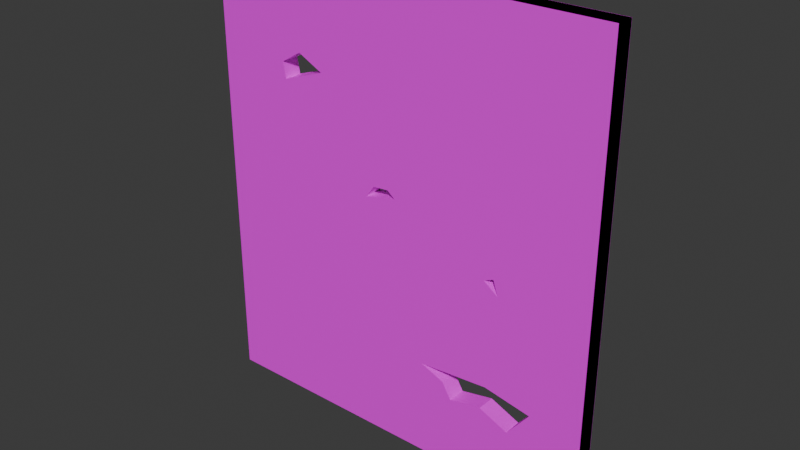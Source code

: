# Source: destructable_wall.blend  (saved by Blender 4.3.34; exported with 4.5.12 LTS)
import bpy
from mathutils import Matrix  # noqa: F401  (used for matrix-valued properties, if any)

bpy.ops.wm.read_factory_settings(use_empty=True)
scene = bpy.context.scene
scene.name = 'Scene'

# ---- collections
col_collection = bpy.data.collections.new('Collection'); scene.collection.children.link(col_collection)

# ---- images (referenced by path relative to the original .blend; pixels are not part of the script)
import os
ASSET_DIR = os.environ.get("B2B_ASSET_DIR", "")  # directory of the original .blend (textures are referenced by path, not embedded)
HERE = os.path.dirname(os.path.abspath(__file__))  # packed textures are extracted next to this script under _unpacked/

def load_image(name, relpath, width, height, colorspace="sRGB"):
    """Load a texture the original file referenced (path relative to the .blend, or extracted next to this script)."""
    p = next((c for c in (os.path.join(HERE, relpath), os.path.join(ASSET_DIR, relpath)) if relpath and os.path.exists(c)), "")
    if p:
        img = bpy.data.images.load(p, check_existing=True)
        img.name = name
    else:  # same state as the original file: an image datablock whose file is absent (Cycles renders it pink)
        img = bpy.data.images.new(name, width, height)
        img.source = "FILE"
        img.filepath = "//" + (relpath or name)
    img.colorspace_settings.name = colorspace
    return img
img_bathroom_tiles_basecolor_jpg = load_image('bathroom_tiles_basecolor.jpg', 'bathroom_tiles_basecolor.jpg', 1024, 1024, 'sRGB')

# ---- materials (node trees are filled in below, after node groups)
mat_bathroomwalls = bpy.data.materials.new('BathroomWalls')
mat_bathroomwalls.diffuse_color = (0.2717, 0.8001, 0.6752, 1.0)

# ---- material node trees
mat_bathroomwalls.use_nodes = True; mat_bathroomwalls.node_tree.nodes.clear()
_N = mat_bathroomwalls.node_tree.nodes; _L = mat_bathroomwalls.node_tree.links
n0 = _N.new('ShaderNodeBsdfPrincipled'); n0.name = 'Principled BSDF'; n0.location = (10, 300)
n1 = _N.new('ShaderNodeOutputMaterial'); n1.name = 'Material Output'; n1.location = (300, 300)
n2 = _N.new('ShaderNodeTexImage'); n2.name = 'Image Texture'; n2.location = (30, -40)
n2.label = 'Base Color'
n2.image = img_bathroom_tiles_basecolor_jpg
n3 = _N.new('ShaderNodeMapping'); n3.name = 'Mapping'; n3.location = (230, -40)
n3.inputs[3].default_value = (20.0, 20.0, 20.0)
n4 = _N.new('ShaderNodeTexCoord'); n4.name = 'Texture Coordinate'; n4.location = (30, -40)
n5 = _N.new('NodeFrame'); n5.name = 'Frame'; n5.location = (-1270, 340)
n5.label = 'Mapping'
n5.width = 400
n6 = _N.new('NodeFrame'); n6.name = 'Frame.001'; n6.location = (-570, 540)
n6.label = 'Textures'
n6.width = 300
n2.parent = n6
n3.parent = n5
n4.parent = n5
_L.new(n0.outputs[0], n1.inputs[0])
_L.new(n2.outputs[0], n0.inputs[0])
_L.new(n3.outputs[0], n2.inputs[0])
_L.new(n4.outputs[2], n3.inputs[0])
n1.is_active_output = True

# ---- world
world_world = bpy.data.worlds.new('World'); scene.world = world_world
world_world.use_nodes = True; world_world.node_tree.nodes.clear()
_N = world_world.node_tree.nodes; _L = world_world.node_tree.links
n0 = _N.new('ShaderNodeOutputWorld'); n0.name = 'World Output'; n0.location = (300, 300)
n1 = _N.new('ShaderNodeBackground'); n1.name = 'Background'; n1.location = (10, 300)
n1.inputs[0].default_value = (0.05088, 0.05088, 0.05088, 1.0)
_L.new(n1.outputs[0], n0.inputs[0])
n0.is_active_output = True
world_world.color = (0.05088, 0.05088, 0.05088)
world_world.sun_shadow_jitter_overblur = 0.0

# ---- meshes
me_cube_001 = bpy.data.meshes.new('Cube.001')
me_cube_001.from_pydata([(-2.25, -0.1, -2.5), (-2.25, -0.1, 2.5), (-2.25, 0.1, -2.5), (-2.25, 0.1, 2.5), (2.25, -0.1, -2.5), (2.25, -0.1, 2.5), (2.25, 0.1, -2.5), (2.25, 0.1, 2.5), (-1.427, -0.1, 1.399), (-1.191, -0.1, 1.538), (-0.907, -0.1, 1.394), (-1.394, -0.1, 1.225), (-0.2445, -0.1, 0.3787), (-0.0707, -0.1, 0.3929), (0.01905, -0.1, 0.3209), (-0.3432, -0.1, 0.2471), (1.682, -0.1, -1.451), (1.159, -0.1, -1.354), (0.375, -0.1, -1.417), (0.641, -0.1, -1.523), (0.7464, -0.1, -1.698), (1.108, -0.1, -1.624), (1.436, -0.1, -1.765), (1.205, -0.1, -0.1309), (1.097, -0.1, -0.1786), (1.259, -0.1, -0.2946), (2.25, -0.1, 2.5), (-2.25, -0.1, 2.5), (-1.427, -0.1, 1.399), (-1.191, -0.1, 1.538), (-0.907, -0.1, 1.394), (2.25, -0.1, 2.5), (-2.25, -0.1, 2.5), (-1.427, -0.1, 1.399), (-1.191, -0.1, 1.538), (-0.907, -0.1, 1.394), (2.25, -0.1, 2.5), (-2.25, -0.1, 2.5), (-1.427, -0.1, 1.399), (-1.191, -0.1, 1.538), (-0.907, -0.1, 1.394), (2.25, -0.1, 2.5), (-2.25, -0.1, 2.5), (-1.427, -0.1, 1.399), (-1.191, -0.1, 1.538), (-0.907, -0.1, 1.394), (2.25, 0.103, 2.5), (-2.25, 0.103, 2.5), (-1.427, 0.103, 1.399), (-1.191, 0.103, 1.538), (-0.907, 0.103, 1.394), (-0.907, 0.1015, 1.394), (2.25, 0.1015, 2.5), (-0.2445, 0.1015, 0.3787), (-0.0707, 0.1015, 0.3929), (0.01905, 0.1015, 0.3209), (-0.3432, 0.1015, 0.2471), (-2.25, 0.1018, -2.5), (-2.25, 0.1018, 2.5), (2.25, 0.1018, 2.5), (2.25, 0.1018, -2.5), (-0.907, 0.1018, 1.394), (-1.394, 0.1018, 1.225), (-1.427, 0.1018, 1.399), (0.01905, 0.1018, 0.3209), (-0.3432, 0.1018, 0.2471), (1.205, 0.1018, -0.1309), (1.097, 0.1018, -0.1786), (1.259, 0.1018, -0.2946), (1.682, 0.1086, -1.451), (1.159, 0.1086, -1.354), (0.375, 0.1086, -1.417), (2.25, 0.1086, -2.5), (-2.25, 0.1086, -2.5), (1.097, 0.1086, -0.1786), (1.259, 0.1086, -0.2946), (-2.25, 0.1061, -2.5), (2.25, 0.1061, -2.5), (0.375, 0.1061, -1.417), (0.641, 0.1061, -1.523), (0.7464, 0.1061, -1.698), (1.108, 0.1061, -1.624), (1.436, 0.1061, -1.765), (1.682, 0.1061, -1.451)], [], [(0, 1, 3, 2), (4, 25, 75, 72), (6, 7, 5, 4), (18, 0, 76, 78), (2, 6, 4, 0), (7, 3, 1, 5), (30, 26, 31, 35), (5, 1, 27, 26), (10, 15, 56, 51), (10, 5, 26, 30), (0, 24, 67, 57), (8, 9, 29, 28), (1, 8, 28, 27), (9, 10, 30, 29), (32, 33, 38, 37), (28, 29, 34, 33), (27, 28, 33, 32), (29, 30, 35, 34), (26, 27, 32, 31), (36, 37, 42, 41), (34, 35, 40, 39), (31, 32, 37, 36), (35, 31, 36, 40), (33, 34, 39, 38), (43, 44, 49, 48), (40, 36, 41, 45), (38, 39, 44, 43), (37, 38, 43, 42), (39, 40, 45, 44), (47, 48, 49, 50, 46), (42, 43, 48, 47), (44, 45, 50, 49), (41, 42, 47, 46), (45, 41, 46, 50), (51, 56, 53, 54, 55, 52), (15, 12, 53, 56), (13, 14, 55, 54), (14, 5, 52, 55), (12, 13, 54, 53), (5, 10, 51, 52), (66, 68, 60, 59, 64, 65, 61, 62, 63, 58, 57, 67), (14, 15, 65, 64), (8, 1, 58, 63), (10, 11, 62, 61), (23, 25, 68, 66), (1, 0, 57, 58), (11, 8, 63, 62), (5, 14, 64, 59), (25, 4, 60, 68), (4, 5, 59, 60), (24, 23, 66, 67), (15, 10, 61, 65), (73, 71, 70, 69, 72, 75, 74), (18, 17, 70, 71), (25, 24, 74, 75), (0, 18, 71, 73), (24, 0, 73, 74), (17, 16, 69, 70), (16, 4, 72, 69), (77, 83, 82, 81, 80, 79, 78, 76), (0, 4, 77, 76), (16, 22, 82, 83), (21, 20, 80, 81), (19, 18, 78, 79), (4, 16, 83, 77), (22, 21, 81, 82), (20, 19, 79, 80), (41, 45, 44, 43, 42), (15, 12, 13, 14, 5, 45, 41, 10), (24, 0, 1, 43, 42, 8, 11, 10, 15, 14, 5, 4, 25, 23), (4, 16, 17, 18, 0, 24, 25), (0, 18, 19, 20, 21, 22, 16, 4)])
_uv = me_cube_001.uv_layers.new(name='UVMap')
_uv.uv.foreach_set('vector', [0.9378, 0.4865, 0.9378, 0.0, 0.9582, 0.0, 0.9582, 0.4865, 0.9787, 0.8438, 0.9787, 0.5991, 1.0, 0.5991, 1.0, 0.8438, 0.9378, 0.9679, 0.9378, 0.4865, 0.9582, 0.4865, 0.9582, 0.9679, 0.9792, 0.02619, 0.9792, 0.3015, 0.9582, 0.3015, 0.9582, 0.02619, 0.7492, 0.9668, 0.7492, 0.5096, 0.7696, 0.5096, 0.7696, 0.9668, 0.811, 0.5096, 0.811, 0.9509, 0.7906, 0.9509, 0.7906, 0.5096, 0.3493, 0.5096, 0.3493, 0.5096, 0.3493, 0.5096, 0.3493, 0.5096, 0.3493, 0.5096, 0.3493, 0.5096, 0.3493, 0.5096, 0.3493, 0.5096, 0.5009, 0.8505, 0.5009, 0.9798, 0.4804, 0.9798, 0.4804, 0.8505, 0.3493, 0.5096, 0.3493, 0.5096, 0.3493, 0.5096, 0.3493, 0.5096, 0.8322, 0.9141, 0.8322, 0.5215, 0.8528, 0.5215, 0.8528, 0.9141, 0.3493, 0.5096, 0.3493, 0.5096, 0.3493, 0.5096, 0.3493, 0.5096, 0.3493, 0.5096, 0.3493, 0.5096, 0.3493, 0.5096, 0.3493, 0.5096, 0.3493, 0.5096, 0.3493, 0.5096, 0.3493, 0.5096, 0.3493, 0.5096, 0.3493, 0.5096, 0.3493, 0.5096, 0.3493, 0.5096, 0.3493, 0.5096, 0.3493, 0.5096, 0.3493, 0.5096, 0.3493, 0.5096, 0.3493, 0.5096, 0.3493, 0.5096, 0.3493, 0.5096, 0.3493, 0.5096, 0.3493, 0.5096, 0.3493, 0.5096, 0.3493, 0.5096, 0.3493, 0.5096, 0.3493, 0.5096, 0.3493, 0.5096, 0.3493, 0.5096, 0.3493, 0.5096, 0.3493, 0.5096, 0.3493, 0.5096, 0.3493, 0.5096, 0.3493, 0.5096, 0.3493, 0.5096, 0.3493, 0.5096, 0.3493, 0.5096, 0.3493, 0.5096, 0.3493, 0.5096, 0.3493, 0.5096, 0.3493, 0.5096, 0.3493, 0.5096, 0.3493, 0.5096, 0.3493, 0.5096, 0.3493, 0.5096, 0.3493, 0.5096, 0.3493, 0.5096, 0.3493, 0.5096, 0.3493, 0.5096, 0.3493, 0.5096, 0.3493, 0.5096, 0.8528, 0.9008, 0.8528, 0.8737, 0.8735, 0.8737, 0.8735, 0.9008, 0.3493, 0.5096, 0.3493, 0.5096, 0.3493, 0.5096, 0.3493, 0.5096, 0.3493, 0.5096, 0.3493, 0.5096, 0.3493, 0.5096, 0.3493, 0.5096, 0.3493, 0.5096, 0.3493, 0.5096, 0.3493, 0.5096, 0.3493, 0.5096, 0.3493, 0.5096, 0.3493, 0.5096, 0.3493, 0.5096, 0.3493, 0.5096, 0.2366, 0.5096, 0.3488, 0.5934, 0.3346, 0.6175, 0.3493, 0.6465, 0.2366, 0.9682, 0.4804, 0.8505, 0.4804, 0.9841, 0.4597, 0.9841, 0.4597, 0.8505, 0.8528, 0.8737, 0.8528, 0.8499, 0.8735, 0.8499, 0.8735, 0.8737, 0.7492, 0.5096, 0.7492, 0.9668, 0.7285, 0.9668, 0.7285, 0.5096, 0.8528, 0.8499, 0.8528, 0.5096, 0.8735, 0.5096, 0.8735, 0.8499, 0.5941, 0.8505, 0.4648, 0.8349, 0.4742, 0.821, 0.4697, 0.8038, 0.4597, 0.7976, 0.5941, 0.5096, 0.6053, 0.8813, 0.6053, 0.868, 0.6259, 0.868, 0.6259, 0.8813, 0.6461, 0.8505, 0.6561, 0.8505, 0.6561, 0.8711, 0.6461, 0.8711, 0.9582, 0.8622, 0.9582, 0.583, 0.9787, 0.583, 0.9787, 0.8622, 0.6053, 0.868, 0.6053, 0.8505, 0.6259, 0.8505, 0.6259, 0.868, 0.9153, 0.5096, 0.9153, 0.8392, 0.8947, 0.8392, 0.8947, 0.5096, 0.1065, 0.2681, 0.101, 0.2848, 0.0, 0.5096, 0.0, 0.0, 0.2274, 0.2221, 0.2643, 0.2296, 0.3218, 0.1127, 0.3713, 0.13, 0.3748, 0.1122, 0.4586, 0.0, 0.4586, 0.5096, 0.1175, 0.273, 0.9788, 0.5456, 0.9788, 0.583, 0.9582, 0.583, 0.9582, 0.5456, 0.8947, 0.9713, 0.8947, 0.8392, 0.9153, 0.8392, 0.9153, 0.9713, 0.6053, 0.8505, 0.6053, 0.9013, 0.5848, 0.9013, 0.5848, 0.8505, 0.9993, 0.3015, 0.9993, 0.3191, 0.9788, 0.3191, 0.9788, 0.3015, 0.9378, 0.4865, 0.9378, 0.9679, 0.9173, 0.9679, 0.9173, 0.4865, 0.8947, 0.9892, 0.8947, 0.9713, 0.9153, 0.9713, 0.9153, 0.9892, 0.9788, 0.3015, 0.9788, 0.5456, 0.9582, 0.5456, 0.9582, 0.3015, 0.9993, 0.3191, 0.9993, 0.5646, 0.9788, 0.5646, 0.9788, 0.3191, 0.9173, 0.4865, 0.9173, -1.215e-08, 0.9378, -1.215e-08, 0.9378, 0.4865, 0.8322, 0.5215, 0.8322, 0.5096, 0.8528, 0.5096, 0.8528, 0.5215, 0.5009, 0.9792, 0.5009, 0.8505, 0.5215, 0.8505, 0.5215, 0.9792, 4.88e-08, 0.9682, 0.1104, 0.7007, 0.1168, 0.6208, 0.1069, 0.5674, 1.417e-08, 0.5096, 0.2248, 0.6106, 0.2366, 0.6271, 0.811, 0.6369, 0.811, 0.5583, 0.8322, 0.5583, 0.8322, 0.6369, 0.9787, 0.5991, 0.9787, 0.583, 1.0, 0.583, 1.0, 0.5991, 0.811, 0.9243, 0.811, 0.6369, 0.8322, 0.6369, 0.8322, 0.9243, 0.8947, 0.5096, 0.8947, 0.8682, 0.8735, 0.8682, 0.8735, 0.5096, 0.811, 0.5583, 0.811, 0.5096, 0.8322, 0.5096, 0.8322, 0.5583, 0.5428, 0.8505, 0.5428, 0.9705, 0.5215, 0.9705, 0.5215, 0.8505, 0.3493, 0.5096, 0.4562, 0.5674, 0.4242, 0.5925, 0.4386, 0.6259, 0.4311, 0.6628, 0.4489, 0.6736, 0.4597, 0.7007, 0.3493, 0.9682, 0.7696, 0.9509, 0.7696, 0.5096, 0.7906, 0.5096, 0.7906, 0.9509, 0.5848, 0.8505, 0.5848, 0.878, 0.5638, 0.878, 0.5638, 0.8505, 0.5848, 0.9102, 0.5848, 0.9476, 0.5638, 0.9476, 0.5638, 0.9102, 0.9792, -6.075e-09, 0.9792, 0.02619, 0.9582, 0.02619, 0.9582, -6.075e-09, 0.5428, 0.9698, 0.5428, 0.8505, 0.5638, 0.8505, 0.5638, 0.9698, 0.5848, 0.878, 0.5848, 0.9102, 0.5638, 0.9102, 0.5638, 0.878, 0.6461, 0.8715, 0.6259, 0.8715, 0.6259, 0.8505, 0.6461, 0.8505, 0.9173, 0.0, 0.5955, 0.1127, 0.5666, 0.09802, 0.5425, 0.1122, 0.4586, 0.0, 0.49, 0.7911, 0.5024, 0.7798, 0.5021, 0.762, 0.4939, 0.7536, 0.6931, 0.5059, 0.6119, 0.837, 0.6931, 0.5059, 0.6119, 0.837, 0.7998, 0.273, 0.4586, 0.5096, 0.4586, 0.0, 0.5425, 0.1122, 0.4586, 0.0, 0.5425, 0.1122, 0.5459, 0.13, 0.5955, 0.1127, 0.653, 0.2296, 0.6899, 0.2221, 0.9173, 0.0, 0.9173, 0.5096, 0.8162, 0.2848, 0.8107, 0.2681, 0.9173, 0.5096, 0.8594, 0.4027, 0.806, 0.3928, 0.7262, 0.3992, 0.4586, 0.5096, 0.7998, 0.273, 0.8162, 0.2848, 0.4586, 0.5096, 0.7262, 0.3992, 0.7533, 0.41, 0.764, 0.4279, 0.8009, 0.4203, 0.8343, 0.4347, 0.8594, 0.4027, 0.9173, 0.5096])
me_cube_001.materials.append(mat_bathroomwalls)
me_cube_001.update()

# ---- objects
ob_destructable_wall_rigid = bpy.data.objects.new('destructable_wall-rigid', me_cube_001)

# ---- transforms, parenting, visibility, modifiers, constraints
ob_destructable_wall_rigid.location = (-12.66, 0.0, 0.0)

# ---- collection membership
scene.collection.objects.link(ob_destructable_wall_rigid)

# ---- scene / render settings (as saved in the file)
scene.frame_start = 1; scene.frame_end = 250; scene.frame_set(1)
scene.render.engine = 'BLENDER_EEVEE_NEXT'
bpy.context.view_layer.update()

# ---- added for rendering (the .blend has no active camera and no usable light): camera, sun
cam_auto = bpy.data.cameras.new('AutoCamera')
cam_auto.lens = 50.0
cam_auto.sensor_width = 36.0
cam_auto.clip_end = 1000.0
ob_auto_camera = bpy.data.objects.new('AutoCamera', cam_auto)
scene.collection.objects.link(ob_auto_camera)
ob_auto_camera.location = (-6.43383, -7.46788, 4.98144)
ob_auto_camera.rotation_euler = (1.09748, -7.21219e-08, 0.694738)
scene.camera = ob_auto_camera
light_auto_sun = bpy.data.lights.new('AutoSun', 'SUN')
light_auto_sun.energy = 3.0
light_auto_sun.angle = 0.0523599
ob_auto_sun = bpy.data.objects.new('AutoSun', light_auto_sun)
scene.collection.objects.link(ob_auto_sun)
ob_auto_sun.rotation_euler = (0.872665, 0.174533, 0.523599)
bpy.context.view_layer.update()
